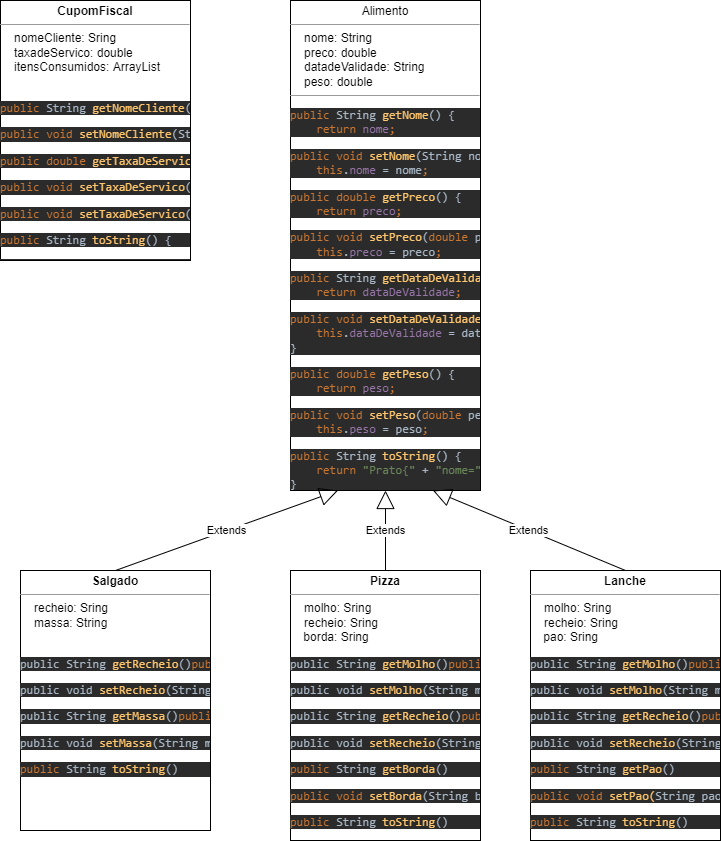

The diagram above was exported from draw.io. Its source (the exported page's mxGraphModel, read from the mxfile embedded in the PNG):
<mxGraphModel dx="1907" dy="899" grid="1" gridSize="10" guides="1" tooltips="1" connect="1" arrows="1" fold="1" page="1" pageScale="1" pageWidth="850" pageHeight="1100" background="none" math="0" shadow="0">
  <root>
    <mxCell id="0" />
    <mxCell id="1" parent="0" />
    <mxCell id="5d2195bd80daf111-18" value="&lt;p style=&quot;margin:0px;margin-top:4px;text-align:center;&quot;&gt;Alimento&lt;br&gt;&lt;/p&gt;&lt;hr size=&quot;1&quot;&gt;&lt;p style=&quot;margin:0px;margin-left:4px;&quot;&gt;&amp;nbsp; &amp;nbsp;nome: String&lt;br&gt;&amp;nbsp; &amp;nbsp;preco: double&lt;/p&gt;&lt;p style=&quot;margin:0px;margin-left:4px;&quot;&gt;&amp;nbsp; &amp;nbsp;datadeValidade: String&lt;/p&gt;&lt;p style=&quot;margin:0px;margin-left:4px;&quot;&gt;&amp;nbsp; &amp;nbsp;peso: double&lt;/p&gt;&lt;hr size=&quot;1&quot;&gt;&lt;pre style=&quot;background-color:#2b2b2b;color:#a9b7c6;font-family:'JetBrains Mono',monospace;font-size:9,8pt;&quot;&gt;&lt;span style=&quot;color:#cc7832;&quot;&gt;public &lt;/span&gt;String &lt;span style=&quot;color:#ffc66d;&quot;&gt;getNome&lt;/span&gt;() {&lt;br&gt;    &lt;span style=&quot;color:#cc7832;&quot;&gt;return &lt;/span&gt;&lt;span style=&quot;color:#9876aa;&quot;&gt;nome&lt;/span&gt;&lt;span style=&quot;color:#cc7832;&quot;&gt;;&lt;/span&gt;&lt;/pre&gt;&lt;pre style=&quot;background-color:#2b2b2b;color:#a9b7c6;font-family:'JetBrains Mono',monospace;font-size:9,8pt;&quot;&gt;&lt;span style=&quot;color:#cc7832;&quot;&gt;public void &lt;/span&gt;&lt;span style=&quot;color:#ffc66d;&quot;&gt;setNome&lt;/span&gt;(String nome) {&lt;br&gt;    &lt;span style=&quot;color:#cc7832;&quot;&gt;this&lt;/span&gt;.&lt;span style=&quot;color:#9876aa;&quot;&gt;nome &lt;/span&gt;= nome&lt;span style=&quot;color:#cc7832;&quot;&gt;;&lt;/span&gt;&lt;/pre&gt;&lt;pre style=&quot;background-color:#2b2b2b;color:#a9b7c6;font-family:'JetBrains Mono',monospace;font-size:9,8pt;&quot;&gt;&lt;span style=&quot;color:#cc7832;&quot;&gt;public double &lt;/span&gt;&lt;span style=&quot;color:#ffc66d;&quot;&gt;getPreco&lt;/span&gt;() {&lt;br&gt;    &lt;span style=&quot;color:#cc7832;&quot;&gt;return &lt;/span&gt;&lt;span style=&quot;color:#9876aa;&quot;&gt;preco&lt;/span&gt;&lt;span style=&quot;color:#cc7832;&quot;&gt;;&lt;/span&gt;&lt;/pre&gt;&lt;pre style=&quot;background-color:#2b2b2b;color:#a9b7c6;font-family:'JetBrains Mono',monospace;font-size:9,8pt;&quot;&gt;&lt;span style=&quot;color:#cc7832;&quot;&gt;public void &lt;/span&gt;&lt;span style=&quot;color:#ffc66d;&quot;&gt;setPreco&lt;/span&gt;(&lt;span style=&quot;color:#cc7832;&quot;&gt;double &lt;/span&gt;preco) {&lt;br&gt;    &lt;span style=&quot;color:#cc7832;&quot;&gt;this&lt;/span&gt;.&lt;span style=&quot;color:#9876aa;&quot;&gt;preco &lt;/span&gt;= preco&lt;span style=&quot;color:#cc7832;&quot;&gt;;&lt;br&gt;&lt;/span&gt;&lt;/pre&gt;&lt;pre style=&quot;background-color:#2b2b2b;color:#a9b7c6;font-family:'JetBrains Mono',monospace;font-size:9,8pt;&quot;&gt;&lt;span style=&quot;color:#cc7832;&quot;&gt;public &lt;/span&gt;String &lt;span style=&quot;color:#ffc66d;&quot;&gt;getDataDeValidade&lt;/span&gt;() {&lt;br&gt;    &lt;span style=&quot;color:#cc7832;&quot;&gt;return &lt;/span&gt;&lt;span style=&quot;color:#9876aa;&quot;&gt;dataDeValidade&lt;/span&gt;&lt;span style=&quot;color:#cc7832;&quot;&gt;;&lt;/span&gt;&lt;/pre&gt;&lt;pre style=&quot;background-color:#2b2b2b;color:#a9b7c6;font-family:'JetBrains Mono',monospace;font-size:9,8pt;&quot;&gt;&lt;span style=&quot;color:#cc7832;&quot;&gt;public void &lt;/span&gt;&lt;span style=&quot;color:#ffc66d;&quot;&gt;setDataDeValidade&lt;/span&gt;(String dataDeValidade) {&lt;br&gt;    &lt;span style=&quot;color:#cc7832;&quot;&gt;this&lt;/span&gt;.&lt;span style=&quot;color:#9876aa;&quot;&gt;dataDeValidade &lt;/span&gt;= dataDeValidade&lt;span style=&quot;color:#cc7832;&quot;&gt;;&lt;br&gt;&lt;/span&gt;}&lt;/pre&gt;&lt;pre style=&quot;background-color:#2b2b2b;color:#a9b7c6;font-family:'JetBrains Mono',monospace;font-size:9,8pt;&quot;&gt;&lt;span style=&quot;color:#cc7832;&quot;&gt;public double &lt;/span&gt;&lt;span style=&quot;color:#ffc66d;&quot;&gt;getPeso&lt;/span&gt;() {&lt;br&gt;    &lt;span style=&quot;color:#cc7832;&quot;&gt;return &lt;/span&gt;&lt;span style=&quot;color:#9876aa;&quot;&gt;peso&lt;/span&gt;&lt;span style=&quot;color:#cc7832;&quot;&gt;;&lt;/span&gt;&lt;/pre&gt;&lt;pre style=&quot;background-color:#2b2b2b;color:#a9b7c6;font-family:'JetBrains Mono',monospace;font-size:9,8pt;&quot;&gt;&lt;span style=&quot;color:#cc7832;&quot;&gt;public void &lt;/span&gt;&lt;span style=&quot;color:#ffc66d;&quot;&gt;setPeso&lt;/span&gt;(&lt;span style=&quot;color:#cc7832;&quot;&gt;double &lt;/span&gt;peso) {&lt;br&gt;    &lt;span style=&quot;color:#cc7832;&quot;&gt;this&lt;/span&gt;.&lt;span style=&quot;color:#9876aa;&quot;&gt;peso &lt;/span&gt;= peso&lt;span style=&quot;color:#cc7832;&quot;&gt;;&lt;/span&gt;&lt;/pre&gt;&lt;pre style=&quot;background-color:#2b2b2b;color:#a9b7c6;font-family:'JetBrains Mono',monospace;font-size:9,8pt;&quot;&gt;&lt;span style=&quot;color:#cc7832;&quot;&gt;public &lt;/span&gt;String &lt;span style=&quot;color:#ffc66d;&quot;&gt;toString&lt;/span&gt;() {&lt;br&gt;    &lt;span style=&quot;color:#cc7832;&quot;&gt;return &lt;/span&gt;&lt;span style=&quot;color:#6a8759;&quot;&gt;&quot;Prato{&quot; &lt;/span&gt;+ &lt;span style=&quot;color:#6a8759;&quot;&gt;&quot;nome=&quot; &lt;/span&gt;+ &lt;span style=&quot;color:#9876aa;&quot;&gt;nome &lt;/span&gt;+ &lt;span style=&quot;color:#6a8759;&quot;&gt;&quot;, preco=&quot; &lt;/span&gt;+ &lt;span style=&quot;color:#9876aa;&quot;&gt;preco &lt;/span&gt;+ &lt;span style=&quot;color:#6a8759;&quot;&gt;&quot;, dataDeValidade=&quot; &lt;/span&gt;+ &lt;span style=&quot;color:#9876aa;&quot;&gt;dataDeValidade &lt;/span&gt;+ &lt;span style=&quot;color:#6a8759;&quot;&gt;&quot;, peso=&quot; &lt;/span&gt;+ &lt;span style=&quot;color:#9876aa;&quot;&gt;peso &lt;/span&gt;+ &lt;span style=&quot;color:#6a8759;&quot;&gt;'}'&lt;/span&gt;&lt;span style=&quot;color:#cc7832;&quot;&gt;;&lt;br&gt;&lt;/span&gt;}&lt;/pre&gt;&lt;p style=&quot;margin:0px;margin-left:4px;&quot;&gt;&lt;br&gt;&lt;/p&gt;&lt;p style=&quot;margin:0px;margin-left:4px;&quot;&gt;&lt;br&gt;&lt;/p&gt;" style="verticalAlign=top;align=left;overflow=fill;fontSize=12;fontFamily=Helvetica;html=1;rounded=0;shadow=0;comic=0;labelBackgroundColor=none;strokeWidth=1" parent="1" vertex="1">
      <mxGeometry x="350" y="20" width="190" height="490" as="geometry" />
    </mxCell>
    <mxCell id="5d2195bd80daf111-19" value="&lt;p style=&quot;margin:0px;margin-top:4px;text-align:center;&quot;&gt;&lt;b&gt;CupomFiscal&lt;/b&gt;&lt;/p&gt;&lt;hr size=&quot;1&quot;&gt;&lt;p style=&quot;margin:0px;margin-left:4px;&quot;&gt;&amp;nbsp; &amp;nbsp;nomeCliente: Sring&lt;br&gt;&amp;nbsp; &amp;nbsp;taxadeServico: double&lt;/p&gt;&lt;p style=&quot;margin:0px;margin-left:4px;&quot;&gt;&amp;nbsp; &amp;nbsp;itensConsumidos: ArrayList&lt;br&gt;&lt;/p&gt;&lt;p style=&quot;margin:0px;margin-left:4px;&quot;&gt;&lt;br&gt;&lt;/p&gt;&lt;pre style=&quot;background-color:#2b2b2b;color:#a9b7c6;font-family:'JetBrains Mono',monospace;font-size:9,8pt;&quot;&gt;&lt;span style=&quot;color: rgb(204, 120, 50);&quot;&gt;public &lt;/span&gt;&lt;span style=&quot;&quot;&gt;String &lt;/span&gt;&lt;span style=&quot;color: rgb(255, 198, 109);&quot;&gt;getNomeCliente&lt;/span&gt;&lt;span style=&quot;&quot;&gt;() {&lt;/span&gt;&lt;br&gt;&lt;/pre&gt;&lt;pre style=&quot;background-color:#2b2b2b;color:#a9b7c6;font-family:'JetBrains Mono',monospace;font-size:9,8pt;&quot;&gt;&lt;span style=&quot;color:#cc7832;&quot;&gt;public void &lt;/span&gt;&lt;span style=&quot;color:#ffc66d;&quot;&gt;setNomeCliente&lt;/span&gt;(String nomeCliente) {&lt;br&gt;&lt;/pre&gt;&lt;pre style=&quot;background-color:#2b2b2b;color:#a9b7c6;font-family:'JetBrains Mono',monospace;font-size:9,8pt;&quot;&gt;&lt;span style=&quot;color:#cc7832;&quot;&gt;public double &lt;/span&gt;&lt;span style=&quot;color:#ffc66d;&quot;&gt;getTaxaDeServico&lt;/span&gt;() {&lt;br&gt;&lt;/pre&gt;&lt;pre style=&quot;background-color:#2b2b2b;color:#a9b7c6;font-family:'JetBrains Mono',monospace;font-size:9,8pt;&quot;&gt;&lt;span style=&quot;color:#cc7832;&quot;&gt;public void &lt;/span&gt;&lt;span style=&quot;color:#ffc66d;&quot;&gt;setTaxaDeServico&lt;/span&gt;(&lt;span style=&quot;color:#cc7832;&quot;&gt;double &lt;/span&gt;taxaDeServico) { &lt;/pre&gt;&lt;pre style=&quot;background-color:#2b2b2b;color:#a9b7c6;font-family:'JetBrains Mono',monospace;font-size:9,8pt;&quot;&gt;&lt;span style=&quot;color: rgb(204, 120, 50);&quot;&gt;public void &lt;/span&gt;&lt;span style=&quot;color: rgb(255, 198, 109);&quot;&gt;setTaxaDeServico&lt;/span&gt;&lt;span style=&quot;&quot;&gt;(&lt;/span&gt;&lt;span style=&quot;color: rgb(204, 120, 50);&quot;&gt;double &lt;/span&gt;&lt;span style=&quot;&quot;&gt;taxaDeServico) {&amp;nbsp;&lt;/span&gt;&lt;/pre&gt;&lt;pre style=&quot;background-color:#2b2b2b;color:#a9b7c6;font-family:'JetBrains Mono',monospace;font-size:9,8pt;&quot;&gt;&lt;span style=&quot;color:#cc7832;&quot;&gt;public &lt;/span&gt;String &lt;span style=&quot;color:#ffc66d;&quot;&gt;toString&lt;/span&gt;() {&lt;br&gt;&lt;/pre&gt;&lt;pre style=&quot;background-color:#2b2b2b;color:#a9b7c6;font-family:'JetBrains Mono',monospace;font-size:9,8pt;&quot;&gt;    &lt;br&gt;&lt;/pre&gt;" style="verticalAlign=top;align=left;overflow=fill;fontSize=12;fontFamily=Helvetica;html=1;rounded=0;shadow=0;comic=0;labelBackgroundColor=none;strokeWidth=1" parent="1" vertex="1">
      <mxGeometry x="60" y="20" width="190" height="260" as="geometry" />
    </mxCell>
    <mxCell id="mb9IAAlh6xvfNnuzMGOB-1" value="&lt;p style=&quot;margin:0px;margin-top:4px;text-align:center;&quot;&gt;&lt;b&gt;Salgado&lt;/b&gt;&lt;/p&gt;&lt;hr size=&quot;1&quot;&gt;&lt;p style=&quot;margin:0px;margin-left:4px;&quot;&gt;&amp;nbsp; &amp;nbsp;recheio: Sring&lt;br&gt;&amp;nbsp; &amp;nbsp;massa: String&lt;/p&gt;&lt;p style=&quot;margin:0px;margin-left:4px;&quot;&gt;&amp;nbsp;&lt;/p&gt;&lt;pre style=&quot;background-color:#2b2b2b;color:#a9b7c6;font-family:'JetBrains Mono',monospace;font-size:9,8pt;&quot;&gt;public &lt;span style=&quot;&quot;&gt;String &lt;/span&gt;&lt;span style=&quot;color: rgb(255, 198, 109);&quot;&gt;getRecheio&lt;/span&gt;&lt;span style=&quot;&quot;&gt;()&lt;/span&gt;&lt;span style=&quot;color: rgb(204, 120, 50);&quot;&gt;public void &lt;/span&gt;&lt;span style=&quot;color: rgb(255, 198, 109);&quot;&gt;setNomeCliente&lt;/span&gt;&lt;span style=&quot;&quot;&gt;(String nomeCliente) {&lt;/span&gt;&lt;br&gt;&lt;/pre&gt;&lt;pre style=&quot;background-color:#2b2b2b;color:#a9b7c6;font-family:'JetBrains Mono',monospace;font-size:9,8pt;&quot;&gt;public void &lt;span style=&quot;color: rgb(255, 198, 109);&quot;&gt;setRecheio&lt;/span&gt;&lt;span style=&quot;&quot;&gt;(String recheio)&lt;/span&gt;&lt;span style=&quot;color: rgb(204, 120, 50);&quot;&gt;public void &lt;/span&gt;&lt;span style=&quot;color: rgb(255, 198, 109);&quot;&gt;setTaxaDeServico&lt;/span&gt;&lt;span style=&quot;&quot;&gt;(&lt;/span&gt;&lt;span style=&quot;color: rgb(204, 120, 50);&quot;&gt;double &lt;/span&gt;&lt;span style=&quot;&quot;&gt;taxaDeServico) {&amp;nbsp;&lt;/span&gt;&lt;br&gt;&lt;/pre&gt;&lt;pre style=&quot;background-color:#2b2b2b;color:#a9b7c6;font-family:'JetBrains Mono',monospace;font-size:9,8pt;&quot;&gt;public &lt;span style=&quot;&quot;&gt;String &lt;/span&gt;&lt;span style=&quot;color: rgb(255, 198, 109);&quot;&gt;getMassa&lt;/span&gt;&lt;span style=&quot;&quot;&gt;()&lt;/span&gt;&lt;span style=&quot;color: rgb(204, 120, 50);&quot;&gt;public &lt;/span&gt;&lt;span style=&quot;&quot;&gt;String &lt;/span&gt;&lt;span style=&quot;color: rgb(255, 198, 109);&quot;&gt;toString&lt;/span&gt;&lt;span style=&quot;&quot;&gt;() {&lt;/span&gt;&lt;br&gt;&lt;/pre&gt;&lt;pre style=&quot;background-color:#2b2b2b;color:#a9b7c6;font-family:'JetBrains Mono',monospace;font-size:9,8pt;&quot;&gt;public void &lt;span style=&quot;color: rgb(255, 198, 109);&quot;&gt;setMassa&lt;/span&gt;&lt;span style=&quot;&quot;&gt;(String massa)&lt;/span&gt;&lt;br&gt;&lt;/pre&gt;&lt;pre style=&quot;background-color:#2b2b2b;color:#a9b7c6;font-family:'JetBrains Mono',monospace;font-size:9,8pt;&quot;&gt;&lt;pre style=&quot;font-family: &amp;quot;JetBrains Mono&amp;quot;, monospace;&quot;&gt;&lt;span style=&quot;color:#cc7832;&quot;&gt;public &lt;/span&gt;String &lt;span style=&quot;color:#ffc66d;&quot;&gt;toString&lt;/span&gt;()&lt;/pre&gt;&lt;/pre&gt;" style="verticalAlign=top;align=left;overflow=fill;fontSize=12;fontFamily=Helvetica;html=1;rounded=0;shadow=0;comic=0;labelBackgroundColor=none;strokeWidth=1" vertex="1" parent="1">
      <mxGeometry x="80" y="590" width="190" height="260" as="geometry" />
    </mxCell>
    <mxCell id="mb9IAAlh6xvfNnuzMGOB-2" value="&lt;p style=&quot;margin:0px;margin-top:4px;text-align:center;&quot;&gt;&lt;b&gt;Pizza&lt;/b&gt;&lt;/p&gt;&lt;hr size=&quot;1&quot;&gt;&lt;p style=&quot;margin:0px;margin-left:4px;&quot;&gt;&amp;nbsp; &amp;nbsp;molho: Sring&lt;/p&gt;&lt;p style=&quot;margin:0px;margin-left:4px;&quot;&gt;&amp;nbsp; &amp;nbsp;recheio: Sring&lt;br&gt;&lt;/p&gt;&amp;nbsp; &amp;nbsp; borda: Sring&lt;pre style=&quot;background-color:#2b2b2b;color:#a9b7c6;font-family:'JetBrains Mono',monospace;font-size:9,8pt;&quot;&gt;public &lt;span style=&quot;&quot;&gt;String &lt;/span&gt;&lt;span style=&quot;color: rgb(255, 198, 109);&quot;&gt;getMolho&lt;/span&gt;&lt;span style=&quot;&quot;&gt;()&lt;/span&gt;&lt;span style=&quot;color: rgb(204, 120, 50);&quot;&gt;public void &lt;/span&gt;&lt;span style=&quot;color: rgb(255, 198, 109);&quot;&gt;setNomeCliente&lt;/span&gt;&lt;span style=&quot;&quot;&gt;(String nomeCliente) {&lt;/span&gt;&lt;br&gt;&lt;/pre&gt;&lt;pre style=&quot;background-color:#2b2b2b;color:#a9b7c6;font-family:'JetBrains Mono',monospace;font-size:9,8pt;&quot;&gt;public void &lt;span style=&quot;color: rgb(255, 198, 109);&quot;&gt;setMolho&lt;/span&gt;&lt;span style=&quot;&quot;&gt;(String molho)&lt;/span&gt;&lt;span style=&quot;color: rgb(204, 120, 50);&quot;&gt;public void &lt;/span&gt;&lt;span style=&quot;color: rgb(255, 198, 109);&quot;&gt;setTaxaDeServico&lt;/span&gt;&lt;span style=&quot;&quot;&gt;(&lt;/span&gt;&lt;span style=&quot;color: rgb(204, 120, 50);&quot;&gt;double &lt;/span&gt;&lt;span style=&quot;&quot;&gt;taxaDeServico) {&amp;nbsp;&lt;/span&gt;&lt;br&gt;&lt;/pre&gt;&lt;pre style=&quot;background-color:#2b2b2b;color:#a9b7c6;font-family:'JetBrains Mono',monospace;font-size:9,8pt;&quot;&gt;public &lt;span style=&quot;&quot;&gt;String &lt;/span&gt;&lt;span style=&quot;color: rgb(255, 198, 109);&quot;&gt;getRecheio&lt;/span&gt;&lt;span style=&quot;&quot;&gt;()&lt;/span&gt;&lt;span style=&quot;color: rgb(204, 120, 50);&quot;&gt;public &lt;/span&gt;&lt;span style=&quot;&quot;&gt;String &lt;/span&gt;&lt;span style=&quot;color: rgb(255, 198, 109);&quot;&gt;toString&lt;/span&gt;&lt;span style=&quot;&quot;&gt;() {&lt;/span&gt;&lt;br&gt;&lt;/pre&gt;&lt;pre style=&quot;background-color:#2b2b2b;color:#a9b7c6;font-family:'JetBrains Mono',monospace;font-size:9,8pt;&quot;&gt;public void &lt;span style=&quot;color: rgb(255, 198, 109);&quot;&gt;setRecheio&lt;/span&gt;&lt;span style=&quot;&quot;&gt;(String recheio)&lt;/span&gt;&lt;/pre&gt;&lt;pre style=&quot;background-color:#2b2b2b;color:#a9b7c6;font-family:'JetBrains Mono',monospace;font-size:9,8pt;&quot;&gt;&lt;pre style=&quot;font-family: &amp;quot;JetBrains Mono&amp;quot;, monospace;&quot;&gt;&lt;span style=&quot;color:#cc7832;&quot;&gt;public &lt;/span&gt;String &lt;span style=&quot;color:#ffc66d;&quot;&gt;getBorda&lt;/span&gt;()&lt;/pre&gt;&lt;/pre&gt;&lt;pre style=&quot;background-color:#2b2b2b;color:#a9b7c6;font-family:'JetBrains Mono',monospace;font-size:9,8pt;&quot;&gt;&lt;pre style=&quot;font-family: &amp;quot;JetBrains Mono&amp;quot;, monospace;&quot;&gt;&lt;span style=&quot;color:#cc7832;&quot;&gt;public void &lt;/span&gt;&lt;span style=&quot;color:#ffc66d;&quot;&gt;setBorda&lt;/span&gt;(String borda)&lt;/pre&gt;&lt;/pre&gt;&lt;pre style=&quot;background-color:#2b2b2b;color:#a9b7c6;font-family:'JetBrains Mono',monospace;font-size:9,8pt;&quot;&gt;&lt;pre style=&quot;font-family: &amp;quot;JetBrains Mono&amp;quot;, monospace;&quot;&gt;&lt;span style=&quot;color:#cc7832;&quot;&gt;public &lt;/span&gt;String &lt;span style=&quot;color:#ffc66d;&quot;&gt;toString&lt;/span&gt;()&lt;/pre&gt;&lt;/pre&gt;" style="verticalAlign=top;align=left;overflow=fill;fontSize=12;fontFamily=Helvetica;html=1;rounded=0;shadow=0;comic=0;labelBackgroundColor=none;strokeWidth=1" vertex="1" parent="1">
      <mxGeometry x="350" y="590" width="190" height="270" as="geometry" />
    </mxCell>
    <mxCell id="mb9IAAlh6xvfNnuzMGOB-4" value="&lt;p style=&quot;margin:0px;margin-top:4px;text-align:center;&quot;&gt;&lt;b&gt;Lanche&lt;/b&gt;&lt;/p&gt;&lt;hr size=&quot;1&quot;&gt;&lt;p style=&quot;margin:0px;margin-left:4px;&quot;&gt;&amp;nbsp; &amp;nbsp;molho: Sring&lt;/p&gt;&lt;p style=&quot;margin:0px;margin-left:4px;&quot;&gt;&amp;nbsp; &amp;nbsp;recheio: Sring&lt;br&gt;&lt;/p&gt;&amp;nbsp; &amp;nbsp; pao: Sring&lt;pre style=&quot;background-color:#2b2b2b;color:#a9b7c6;font-family:'JetBrains Mono',monospace;font-size:9,8pt;&quot;&gt;public &lt;span style=&quot;&quot;&gt;String &lt;/span&gt;&lt;span style=&quot;color: rgb(255, 198, 109);&quot;&gt;getMolho&lt;/span&gt;&lt;span style=&quot;&quot;&gt;()&lt;/span&gt;&lt;span style=&quot;color: rgb(204, 120, 50);&quot;&gt;public void &lt;/span&gt;&lt;span style=&quot;color: rgb(255, 198, 109);&quot;&gt;setNomeCliente&lt;/span&gt;&lt;span style=&quot;&quot;&gt;(String nomeCliente) {&lt;/span&gt;&lt;br&gt;&lt;/pre&gt;&lt;pre style=&quot;background-color:#2b2b2b;color:#a9b7c6;font-family:'JetBrains Mono',monospace;font-size:9,8pt;&quot;&gt;public void &lt;span style=&quot;color: rgb(255, 198, 109);&quot;&gt;setMolho&lt;/span&gt;&lt;span style=&quot;&quot;&gt;(String molho)&lt;/span&gt;&lt;span style=&quot;color: rgb(204, 120, 50);&quot;&gt;public void &lt;/span&gt;&lt;span style=&quot;color: rgb(255, 198, 109);&quot;&gt;setTaxaDeServico&lt;/span&gt;&lt;span style=&quot;&quot;&gt;(&lt;/span&gt;&lt;span style=&quot;color: rgb(204, 120, 50);&quot;&gt;double &lt;/span&gt;&lt;span style=&quot;&quot;&gt;taxaDeServico) {&amp;nbsp;&lt;/span&gt;&lt;br&gt;&lt;/pre&gt;&lt;pre style=&quot;background-color:#2b2b2b;color:#a9b7c6;font-family:'JetBrains Mono',monospace;font-size:9,8pt;&quot;&gt;public &lt;span style=&quot;&quot;&gt;String &lt;/span&gt;&lt;span style=&quot;color: rgb(255, 198, 109);&quot;&gt;getRecheio&lt;/span&gt;&lt;span style=&quot;&quot;&gt;()&lt;/span&gt;&lt;span style=&quot;color: rgb(204, 120, 50);&quot;&gt;public &lt;/span&gt;&lt;span style=&quot;&quot;&gt;String &lt;/span&gt;&lt;span style=&quot;color: rgb(255, 198, 109);&quot;&gt;toString&lt;/span&gt;&lt;span style=&quot;&quot;&gt;() {&lt;/span&gt;&lt;br&gt;&lt;/pre&gt;&lt;pre style=&quot;background-color:#2b2b2b;color:#a9b7c6;font-family:'JetBrains Mono',monospace;font-size:9,8pt;&quot;&gt;public void &lt;span style=&quot;color: rgb(255, 198, 109);&quot;&gt;setRecheio&lt;/span&gt;&lt;span style=&quot;&quot;&gt;(String recheio)&lt;/span&gt;&lt;/pre&gt;&lt;pre style=&quot;background-color:#2b2b2b;color:#a9b7c6;font-family:'JetBrains Mono',monospace;font-size:9,8pt;&quot;&gt;&lt;pre style=&quot;font-family: &amp;quot;JetBrains Mono&amp;quot;, monospace;&quot;&gt;&lt;span style=&quot;color:#cc7832;&quot;&gt;public &lt;/span&gt;String &lt;span style=&quot;color:#ffc66d;&quot;&gt;getPao&lt;/span&gt;()&lt;/pre&gt;&lt;/pre&gt;&lt;pre style=&quot;background-color:#2b2b2b;color:#a9b7c6;font-family:'JetBrains Mono',monospace;font-size:9,8pt;&quot;&gt;&lt;pre style=&quot;font-family: &amp;quot;JetBrains Mono&amp;quot;, monospace;&quot;&gt;&lt;span style=&quot;color:#cc7832;&quot;&gt;public void &lt;/span&gt;&lt;span style=&quot;color:#ffc66d;&quot;&gt;setPao(&lt;/span&gt;String pao)&lt;/pre&gt;&lt;/pre&gt;&lt;pre style=&quot;background-color:#2b2b2b;color:#a9b7c6;font-family:'JetBrains Mono',monospace;font-size:9,8pt;&quot;&gt;&lt;pre style=&quot;font-family: &amp;quot;JetBrains Mono&amp;quot;, monospace;&quot;&gt;&lt;span style=&quot;color:#cc7832;&quot;&gt;public &lt;/span&gt;String &lt;span style=&quot;color:#ffc66d;&quot;&gt;toString&lt;/span&gt;()&lt;/pre&gt;&lt;/pre&gt;" style="verticalAlign=top;align=left;overflow=fill;fontSize=12;fontFamily=Helvetica;html=1;rounded=0;shadow=0;comic=0;labelBackgroundColor=none;strokeWidth=1" vertex="1" parent="1">
      <mxGeometry x="590" y="590" width="190" height="270" as="geometry" />
    </mxCell>
    <mxCell id="mb9IAAlh6xvfNnuzMGOB-5" value="Extends" style="endArrow=block;endSize=16;endFill=0;html=1;rounded=0;entryX=0.5;entryY=1;entryDx=0;entryDy=0;exitX=0.5;exitY=0;exitDx=0;exitDy=0;" edge="1" parent="1" source="mb9IAAlh6xvfNnuzMGOB-2" target="5d2195bd80daf111-18">
      <mxGeometry width="160" relative="1" as="geometry">
        <mxPoint x="550" y="560" as="sourcePoint" />
        <mxPoint x="710" y="560" as="targetPoint" />
      </mxGeometry>
    </mxCell>
    <mxCell id="mb9IAAlh6xvfNnuzMGOB-6" value="Extends" style="endArrow=block;endSize=16;endFill=0;html=1;rounded=0;entryX=0.25;entryY=1;entryDx=0;entryDy=0;exitX=0.5;exitY=0;exitDx=0;exitDy=0;" edge="1" parent="1" source="mb9IAAlh6xvfNnuzMGOB-1" target="5d2195bd80daf111-18">
      <mxGeometry width="160" relative="1" as="geometry">
        <mxPoint x="455" y="599.9999999999998" as="sourcePoint" />
        <mxPoint x="455" y="520.0000000000002" as="targetPoint" />
      </mxGeometry>
    </mxCell>
    <mxCell id="mb9IAAlh6xvfNnuzMGOB-7" value="Extends" style="endArrow=block;endSize=16;endFill=0;html=1;rounded=0;entryX=0.75;entryY=1;entryDx=0;entryDy=0;exitX=0.5;exitY=0;exitDx=0;exitDy=0;" edge="1" parent="1" source="mb9IAAlh6xvfNnuzMGOB-4" target="5d2195bd80daf111-18">
      <mxGeometry width="160" relative="1" as="geometry">
        <mxPoint x="185" y="599.9999999999998" as="sourcePoint" />
        <mxPoint x="407.5" y="520.0000000000002" as="targetPoint" />
      </mxGeometry>
    </mxCell>
  </root>
</mxGraphModel>